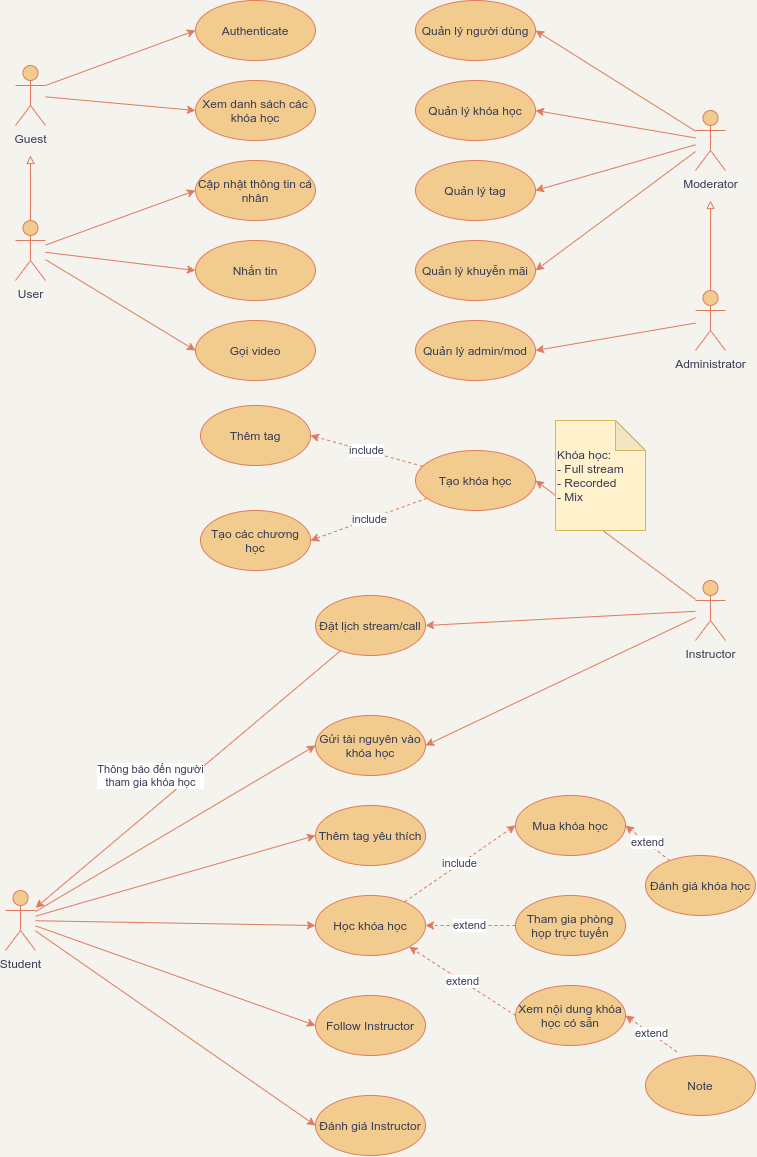

The diagram above was exported from draw.io. Its source (the exported page's mxGraphModel, read from the mxfile embedded in the PNG):
<mxGraphModel dx="1240" dy="709" grid="1" gridSize="10" guides="1" tooltips="1" connect="1" arrows="1" fold="1" page="1" pageScale="1" pageWidth="827" pageHeight="1169" background="#F4F3ED" math="0" shadow="0">
  <root>
    <mxCell id="0" />
    <mxCell id="1" parent="0" />
    <mxCell id="IZT8jsWd7h7Ih6-XtFO0-38" style="rounded=1;sketch=0;orthogonalLoop=1;jettySize=auto;html=1;entryX=1;entryY=0.5;entryDx=0;entryDy=0;strokeColor=#E07A5F;fillColor=#F2CC8F;fontColor=#393C56;" parent="1" source="IZT8jsWd7h7Ih6-XtFO0-1" target="IZT8jsWd7h7Ih6-XtFO0-17" edge="1">
      <mxGeometry relative="1" as="geometry" />
    </mxCell>
    <mxCell id="IZT8jsWd7h7Ih6-XtFO0-52" style="edgeStyle=none;rounded=1;sketch=0;orthogonalLoop=1;jettySize=auto;html=1;entryX=1;entryY=0.5;entryDx=0;entryDy=0;strokeColor=#E07A5F;fillColor=#F2CC8F;fontColor=#393C56;" parent="1" source="IZT8jsWd7h7Ih6-XtFO0-1" target="IZT8jsWd7h7Ih6-XtFO0-46" edge="1">
      <mxGeometry relative="1" as="geometry" />
    </mxCell>
    <mxCell id="IZT8jsWd7h7Ih6-XtFO0-55" style="edgeStyle=none;rounded=1;sketch=0;orthogonalLoop=1;jettySize=auto;html=1;entryX=1;entryY=0.5;entryDx=0;entryDy=0;strokeColor=#E07A5F;fillColor=#F2CC8F;fontColor=#393C56;" parent="1" source="IZT8jsWd7h7Ih6-XtFO0-1" target="IZT8jsWd7h7Ih6-XtFO0-54" edge="1">
      <mxGeometry relative="1" as="geometry" />
    </mxCell>
    <mxCell id="IZT8jsWd7h7Ih6-XtFO0-1" value="Instructor" style="shape=umlActor;verticalLabelPosition=bottom;verticalAlign=top;html=1;outlineConnect=0;fillColor=#F2CC8F;strokeColor=#E07A5F;fontColor=#393C56;" parent="1" vertex="1">
      <mxGeometry x="725" y="585" width="30" height="60" as="geometry" />
    </mxCell>
    <mxCell id="IZT8jsWd7h7Ih6-XtFO0-56" style="edgeStyle=none;rounded=1;sketch=0;orthogonalLoop=1;jettySize=auto;html=1;entryX=0;entryY=0.5;entryDx=0;entryDy=0;strokeColor=#E07A5F;fillColor=#F2CC8F;fontColor=#393C56;" parent="1" source="IZT8jsWd7h7Ih6-XtFO0-2" target="IZT8jsWd7h7Ih6-XtFO0-54" edge="1">
      <mxGeometry relative="1" as="geometry" />
    </mxCell>
    <mxCell id="IZT8jsWd7h7Ih6-XtFO0-59" style="edgeStyle=none;rounded=1;sketch=0;orthogonalLoop=1;jettySize=auto;html=1;entryX=0;entryY=0.5;entryDx=0;entryDy=0;strokeColor=#E07A5F;fillColor=#F2CC8F;fontColor=#393C56;" parent="1" source="IZT8jsWd7h7Ih6-XtFO0-2" target="IZT8jsWd7h7Ih6-XtFO0-68" edge="1">
      <mxGeometry relative="1" as="geometry" />
    </mxCell>
    <mxCell id="IZT8jsWd7h7Ih6-XtFO0-63" style="edgeStyle=none;rounded=1;sketch=0;orthogonalLoop=1;jettySize=auto;html=1;entryX=0;entryY=0.5;entryDx=0;entryDy=0;strokeColor=#E07A5F;fillColor=#F2CC8F;fontColor=#393C56;" parent="1" source="IZT8jsWd7h7Ih6-XtFO0-2" target="IZT8jsWd7h7Ih6-XtFO0-62" edge="1">
      <mxGeometry relative="1" as="geometry" />
    </mxCell>
    <mxCell id="IZT8jsWd7h7Ih6-XtFO0-65" style="edgeStyle=none;rounded=1;sketch=0;orthogonalLoop=1;jettySize=auto;html=1;entryX=0;entryY=0.5;entryDx=0;entryDy=0;strokeColor=#E07A5F;fillColor=#F2CC8F;fontColor=#393C56;" parent="1" source="IZT8jsWd7h7Ih6-XtFO0-2" target="IZT8jsWd7h7Ih6-XtFO0-64" edge="1">
      <mxGeometry relative="1" as="geometry" />
    </mxCell>
    <mxCell id="IZT8jsWd7h7Ih6-XtFO0-67" style="edgeStyle=none;rounded=1;sketch=0;orthogonalLoop=1;jettySize=auto;html=1;entryX=0;entryY=0.5;entryDx=0;entryDy=0;strokeColor=#E07A5F;fillColor=#F2CC8F;fontColor=#393C56;" parent="1" source="IZT8jsWd7h7Ih6-XtFO0-2" target="IZT8jsWd7h7Ih6-XtFO0-66" edge="1">
      <mxGeometry relative="1" as="geometry" />
    </mxCell>
    <mxCell id="IZT8jsWd7h7Ih6-XtFO0-2" value="Student" style="shape=umlActor;verticalLabelPosition=bottom;verticalAlign=top;html=1;outlineConnect=0;fillColor=#F2CC8F;strokeColor=#E07A5F;fontColor=#393C56;" parent="1" vertex="1">
      <mxGeometry x="35" y="895" width="30" height="60" as="geometry" />
    </mxCell>
    <mxCell id="IZT8jsWd7h7Ih6-XtFO0-3" value="Authenticate" style="ellipse;whiteSpace=wrap;html=1;fillColor=#F2CC8F;strokeColor=#E07A5F;fontColor=#393C56;" parent="1" vertex="1">
      <mxGeometry x="225" y="5" width="120" height="60" as="geometry" />
    </mxCell>
    <mxCell id="IZT8jsWd7h7Ih6-XtFO0-5" style="orthogonalLoop=1;jettySize=auto;html=1;entryX=0;entryY=0.5;entryDx=0;entryDy=0;strokeColor=#E07A5F;fontColor=#393C56;labelBackgroundColor=#F4F1DE;exitX=1;exitY=0.3333333333333333;exitDx=0;exitDy=0;exitPerimeter=0;" parent="1" source="arFLph5ePu7GaWXkt11v-1" target="IZT8jsWd7h7Ih6-XtFO0-3" edge="1">
      <mxGeometry relative="1" as="geometry" />
    </mxCell>
    <mxCell id="IZT8jsWd7h7Ih6-XtFO0-7" style="edgeStyle=none;orthogonalLoop=1;jettySize=auto;html=1;entryX=0;entryY=0.5;entryDx=0;entryDy=0;strokeColor=#E07A5F;fontColor=#393C56;labelBackgroundColor=#F4F1DE;" parent="1" source="arFLph5ePu7GaWXkt11v-1" target="IZT8jsWd7h7Ih6-XtFO0-6" edge="1">
      <mxGeometry relative="1" as="geometry">
        <mxPoint x="255" y="145" as="targetPoint" />
      </mxGeometry>
    </mxCell>
    <mxCell id="IZT8jsWd7h7Ih6-XtFO0-9" style="edgeStyle=none;orthogonalLoop=1;jettySize=auto;html=1;entryX=0;entryY=0.5;entryDx=0;entryDy=0;strokeColor=#E07A5F;fontColor=#393C56;labelBackgroundColor=#F4F1DE;" parent="1" source="IZT8jsWd7h7Ih6-XtFO0-4" target="IZT8jsWd7h7Ih6-XtFO0-8" edge="1">
      <mxGeometry relative="1" as="geometry" />
    </mxCell>
    <mxCell id="IZT8jsWd7h7Ih6-XtFO0-12" style="edgeStyle=none;orthogonalLoop=1;jettySize=auto;html=1;entryX=0;entryY=0.5;entryDx=0;entryDy=0;strokeColor=#E07A5F;fontColor=#393C56;labelBackgroundColor=#F4F1DE;" parent="1" source="IZT8jsWd7h7Ih6-XtFO0-4" target="IZT8jsWd7h7Ih6-XtFO0-11" edge="1">
      <mxGeometry relative="1" as="geometry" />
    </mxCell>
    <mxCell id="IZT8jsWd7h7Ih6-XtFO0-14" style="edgeStyle=none;orthogonalLoop=1;jettySize=auto;html=1;entryX=0;entryY=0.5;entryDx=0;entryDy=0;strokeColor=#E07A5F;fontColor=#393C56;labelBackgroundColor=#F4F1DE;" parent="1" source="IZT8jsWd7h7Ih6-XtFO0-4" target="IZT8jsWd7h7Ih6-XtFO0-13" edge="1">
      <mxGeometry relative="1" as="geometry" />
    </mxCell>
    <mxCell id="IZT8jsWd7h7Ih6-XtFO0-4" value="User" style="shape=umlActor;verticalLabelPosition=bottom;verticalAlign=top;html=1;outlineConnect=0;fillColor=#F2CC8F;strokeColor=#E07A5F;fontColor=#393C56;" parent="1" vertex="1">
      <mxGeometry x="45" y="225" width="30" height="60" as="geometry" />
    </mxCell>
    <mxCell id="IZT8jsWd7h7Ih6-XtFO0-6" value="Xem danh sách các khóa học" style="ellipse;whiteSpace=wrap;html=1;fillColor=#F2CC8F;strokeColor=#E07A5F;fontColor=#393C56;" parent="1" vertex="1">
      <mxGeometry x="225" y="85" width="120" height="60" as="geometry" />
    </mxCell>
    <mxCell id="IZT8jsWd7h7Ih6-XtFO0-8" value="Cập nhật thông tin cá nhân" style="ellipse;whiteSpace=wrap;html=1;fillColor=#F2CC8F;strokeColor=#E07A5F;fontColor=#393C56;" parent="1" vertex="1">
      <mxGeometry x="225" y="165" width="120" height="60" as="geometry" />
    </mxCell>
    <mxCell id="IZT8jsWd7h7Ih6-XtFO0-11" value="Nhắn tin" style="ellipse;whiteSpace=wrap;html=1;fillColor=#F2CC8F;strokeColor=#E07A5F;fontColor=#393C56;" parent="1" vertex="1">
      <mxGeometry x="225" y="245" width="120" height="60" as="geometry" />
    </mxCell>
    <mxCell id="IZT8jsWd7h7Ih6-XtFO0-13" value="Gọi video" style="ellipse;whiteSpace=wrap;html=1;fillColor=#F2CC8F;strokeColor=#E07A5F;fontColor=#393C56;" parent="1" vertex="1">
      <mxGeometry x="225" y="325" width="120" height="60" as="geometry" />
    </mxCell>
    <mxCell id="IZT8jsWd7h7Ih6-XtFO0-47" value="include" style="edgeStyle=none;rounded=1;sketch=0;orthogonalLoop=1;jettySize=auto;html=1;entryX=1;entryY=0.5;entryDx=0;entryDy=0;strokeColor=#E07A5F;fillColor=#F2CC8F;fontColor=#393C56;dashed=1;" parent="1" source="IZT8jsWd7h7Ih6-XtFO0-17" target="IZT8jsWd7h7Ih6-XtFO0-40" edge="1">
      <mxGeometry relative="1" as="geometry" />
    </mxCell>
    <mxCell id="IZT8jsWd7h7Ih6-XtFO0-74" value="include" style="edgeStyle=none;rounded=1;sketch=0;orthogonalLoop=1;jettySize=auto;html=1;entryX=1;entryY=0.5;entryDx=0;entryDy=0;dashed=1;strokeColor=#E07A5F;fillColor=#F2CC8F;fontColor=#393C56;" parent="1" source="IZT8jsWd7h7Ih6-XtFO0-17" target="IZT8jsWd7h7Ih6-XtFO0-73" edge="1">
      <mxGeometry relative="1" as="geometry" />
    </mxCell>
    <mxCell id="IZT8jsWd7h7Ih6-XtFO0-17" value="Tạo khóa học" style="ellipse;whiteSpace=wrap;html=1;fillColor=#F2CC8F;strokeColor=#E07A5F;fontColor=#393C56;" parent="1" vertex="1">
      <mxGeometry x="445" y="455" width="120" height="60" as="geometry" />
    </mxCell>
    <mxCell id="IZT8jsWd7h7Ih6-XtFO0-19" value="Quản lý người dùng" style="ellipse;whiteSpace=wrap;html=1;fillColor=#F2CC8F;strokeColor=#E07A5F;fontColor=#393C56;" parent="1" vertex="1">
      <mxGeometry x="445" y="5" width="120" height="60" as="geometry" />
    </mxCell>
    <mxCell id="IZT8jsWd7h7Ih6-XtFO0-20" style="orthogonalLoop=1;jettySize=auto;html=1;entryX=1;entryY=0.5;entryDx=0;entryDy=0;strokeColor=#E07A5F;fontColor=#393C56;labelBackgroundColor=#F4F1DE;" parent="1" source="IZT8jsWd7h7Ih6-XtFO0-25" target="IZT8jsWd7h7Ih6-XtFO0-19" edge="1">
      <mxGeometry relative="1" as="geometry" />
    </mxCell>
    <mxCell id="IZT8jsWd7h7Ih6-XtFO0-21" style="edgeStyle=none;orthogonalLoop=1;jettySize=auto;html=1;entryX=1;entryY=0.5;entryDx=0;entryDy=0;strokeColor=#E07A5F;fontColor=#393C56;labelBackgroundColor=#F4F1DE;" parent="1" source="IZT8jsWd7h7Ih6-XtFO0-25" target="IZT8jsWd7h7Ih6-XtFO0-26" edge="1">
      <mxGeometry relative="1" as="geometry">
        <mxPoint x="405" y="165" as="targetPoint" />
      </mxGeometry>
    </mxCell>
    <mxCell id="IZT8jsWd7h7Ih6-XtFO0-22" style="edgeStyle=none;orthogonalLoop=1;jettySize=auto;html=1;entryX=1;entryY=0.5;entryDx=0;entryDy=0;strokeColor=#E07A5F;fontColor=#393C56;labelBackgroundColor=#F4F1DE;" parent="1" source="IZT8jsWd7h7Ih6-XtFO0-25" target="IZT8jsWd7h7Ih6-XtFO0-27" edge="1">
      <mxGeometry relative="1" as="geometry" />
    </mxCell>
    <mxCell id="IZT8jsWd7h7Ih6-XtFO0-23" style="edgeStyle=none;orthogonalLoop=1;jettySize=auto;html=1;entryX=1;entryY=0.5;entryDx=0;entryDy=0;strokeColor=#E07A5F;fontColor=#393C56;labelBackgroundColor=#F4F1DE;" parent="1" source="IZT8jsWd7h7Ih6-XtFO0-25" target="IZT8jsWd7h7Ih6-XtFO0-28" edge="1">
      <mxGeometry relative="1" as="geometry" />
    </mxCell>
    <mxCell id="IZT8jsWd7h7Ih6-XtFO0-25" value="Moderator" style="shape=umlActor;verticalLabelPosition=bottom;verticalAlign=top;html=1;outlineConnect=0;fillColor=#F2CC8F;strokeColor=#E07A5F;fontColor=#393C56;" parent="1" vertex="1">
      <mxGeometry x="725" y="115" width="30" height="60" as="geometry" />
    </mxCell>
    <mxCell id="IZT8jsWd7h7Ih6-XtFO0-26" value="Quản lý khóa học" style="ellipse;whiteSpace=wrap;html=1;fillColor=#F2CC8F;strokeColor=#E07A5F;fontColor=#393C56;" parent="1" vertex="1">
      <mxGeometry x="445" y="85" width="120" height="60" as="geometry" />
    </mxCell>
    <mxCell id="IZT8jsWd7h7Ih6-XtFO0-27" value="Quản lý tag" style="ellipse;whiteSpace=wrap;html=1;fillColor=#F2CC8F;strokeColor=#E07A5F;fontColor=#393C56;" parent="1" vertex="1">
      <mxGeometry x="445" y="165" width="120" height="60" as="geometry" />
    </mxCell>
    <mxCell id="IZT8jsWd7h7Ih6-XtFO0-28" value="Quản lý khuyễn mãi" style="ellipse;whiteSpace=wrap;html=1;fillColor=#F2CC8F;strokeColor=#E07A5F;fontColor=#393C56;" parent="1" vertex="1">
      <mxGeometry x="445" y="245" width="120" height="60" as="geometry" />
    </mxCell>
    <mxCell id="IZT8jsWd7h7Ih6-XtFO0-33" style="edgeStyle=none;orthogonalLoop=1;jettySize=auto;html=1;endArrow=block;endFill=0;strokeColor=#E07A5F;fontColor=#393C56;labelBackgroundColor=#F4F1DE;" parent="1" source="IZT8jsWd7h7Ih6-XtFO0-30" edge="1">
      <mxGeometry relative="1" as="geometry">
        <mxPoint x="740" y="205" as="targetPoint" />
      </mxGeometry>
    </mxCell>
    <mxCell id="IZT8jsWd7h7Ih6-XtFO0-37" style="edgeStyle=none;orthogonalLoop=1;jettySize=auto;html=1;entryX=1;entryY=0.5;entryDx=0;entryDy=0;endArrow=classic;endFill=1;strokeColor=#E07A5F;fontColor=#393C56;labelBackgroundColor=#F4F1DE;" parent="1" source="IZT8jsWd7h7Ih6-XtFO0-30" target="IZT8jsWd7h7Ih6-XtFO0-35" edge="1">
      <mxGeometry relative="1" as="geometry" />
    </mxCell>
    <mxCell id="IZT8jsWd7h7Ih6-XtFO0-30" value="Administrator" style="shape=umlActor;verticalLabelPosition=bottom;verticalAlign=top;html=1;outlineConnect=0;fillColor=#F2CC8F;strokeColor=#E07A5F;fontColor=#393C56;" parent="1" vertex="1">
      <mxGeometry x="725" y="295" width="30" height="60" as="geometry" />
    </mxCell>
    <mxCell id="IZT8jsWd7h7Ih6-XtFO0-35" value="Quản lý admin/mod" style="ellipse;whiteSpace=wrap;html=1;fillColor=#F2CC8F;strokeColor=#E07A5F;fontColor=#393C56;" parent="1" vertex="1">
      <mxGeometry x="445" y="325" width="120" height="60" as="geometry" />
    </mxCell>
    <mxCell id="IZT8jsWd7h7Ih6-XtFO0-40" value="Tạo các chương học" style="ellipse;whiteSpace=wrap;html=1;rounded=0;sketch=0;strokeColor=#E07A5F;fillColor=#F2CC8F;fontColor=#393C56;" parent="1" vertex="1">
      <mxGeometry x="230" y="515" width="110" height="60" as="geometry" />
    </mxCell>
    <mxCell id="IZT8jsWd7h7Ih6-XtFO0-53" value="Thông báo đến người&lt;br&gt;tham gia khóa học" style="edgeStyle=none;rounded=1;sketch=0;orthogonalLoop=1;jettySize=auto;html=1;strokeColor=#E07A5F;fillColor=#F2CC8F;fontColor=#393C56;" parent="1" source="IZT8jsWd7h7Ih6-XtFO0-46" target="IZT8jsWd7h7Ih6-XtFO0-2" edge="1">
      <mxGeometry x="0.1317" y="-27" relative="1" as="geometry">
        <mxPoint as="offset" />
      </mxGeometry>
    </mxCell>
    <mxCell id="IZT8jsWd7h7Ih6-XtFO0-46" value="Đặt lịch stream/call" style="ellipse;whiteSpace=wrap;html=1;rounded=0;sketch=0;strokeColor=#E07A5F;fillColor=#F2CC8F;fontColor=#393C56;" parent="1" vertex="1">
      <mxGeometry x="345" y="600" width="110" height="60" as="geometry" />
    </mxCell>
    <mxCell id="IZT8jsWd7h7Ih6-XtFO0-54" value="Gửi tài nguyên vào khóa học" style="ellipse;whiteSpace=wrap;html=1;rounded=0;sketch=0;strokeColor=#E07A5F;fillColor=#F2CC8F;fontColor=#393C56;" parent="1" vertex="1">
      <mxGeometry x="345" y="720" width="110" height="60" as="geometry" />
    </mxCell>
    <mxCell id="IZT8jsWd7h7Ih6-XtFO0-57" value="Mua khóa học" style="ellipse;whiteSpace=wrap;html=1;rounded=0;sketch=0;strokeColor=#E07A5F;fillColor=#F2CC8F;fontColor=#393C56;" parent="1" vertex="1">
      <mxGeometry x="545" y="800" width="110" height="60" as="geometry" />
    </mxCell>
    <mxCell id="IZT8jsWd7h7Ih6-XtFO0-61" value="extend" style="edgeStyle=none;rounded=1;sketch=0;orthogonalLoop=1;jettySize=auto;html=1;entryX=1;entryY=0.5;entryDx=0;entryDy=0;strokeColor=#E07A5F;fillColor=#F2CC8F;fontColor=#393C56;dashed=1;" parent="1" source="IZT8jsWd7h7Ih6-XtFO0-60" target="IZT8jsWd7h7Ih6-XtFO0-57" edge="1">
      <mxGeometry relative="1" as="geometry" />
    </mxCell>
    <mxCell id="IZT8jsWd7h7Ih6-XtFO0-60" value="Đánh giá khóa học" style="ellipse;whiteSpace=wrap;html=1;rounded=0;sketch=0;strokeColor=#E07A5F;fillColor=#F2CC8F;fontColor=#393C56;" parent="1" vertex="1">
      <mxGeometry x="675" y="860" width="110" height="60" as="geometry" />
    </mxCell>
    <mxCell id="IZT8jsWd7h7Ih6-XtFO0-62" value="Đánh giá Instructor" style="ellipse;whiteSpace=wrap;html=1;rounded=0;sketch=0;strokeColor=#E07A5F;fillColor=#F2CC8F;fontColor=#393C56;" parent="1" vertex="1">
      <mxGeometry x="345" y="1100" width="110" height="60" as="geometry" />
    </mxCell>
    <mxCell id="IZT8jsWd7h7Ih6-XtFO0-64" value="Follow Instructor" style="ellipse;whiteSpace=wrap;html=1;rounded=0;sketch=0;strokeColor=#E07A5F;fillColor=#F2CC8F;fontColor=#393C56;" parent="1" vertex="1">
      <mxGeometry x="345" y="1000" width="110" height="60" as="geometry" />
    </mxCell>
    <mxCell id="IZT8jsWd7h7Ih6-XtFO0-66" value="Thêm tag yêu thích" style="ellipse;whiteSpace=wrap;html=1;rounded=0;sketch=0;strokeColor=#E07A5F;fillColor=#F2CC8F;fontColor=#393C56;" parent="1" vertex="1">
      <mxGeometry x="345" y="810" width="110" height="60" as="geometry" />
    </mxCell>
    <mxCell id="IZT8jsWd7h7Ih6-XtFO0-69" value="include" style="edgeStyle=none;rounded=1;sketch=0;orthogonalLoop=1;jettySize=auto;html=1;entryX=0;entryY=0.5;entryDx=0;entryDy=0;strokeColor=#E07A5F;fillColor=#F2CC8F;fontColor=#393C56;dashed=1;" parent="1" source="IZT8jsWd7h7Ih6-XtFO0-68" target="IZT8jsWd7h7Ih6-XtFO0-57" edge="1">
      <mxGeometry relative="1" as="geometry" />
    </mxCell>
    <mxCell id="IZT8jsWd7h7Ih6-XtFO0-68" value="Học khóa học" style="ellipse;whiteSpace=wrap;html=1;rounded=0;sketch=0;strokeColor=#E07A5F;fillColor=#F2CC8F;fontColor=#393C56;" parent="1" vertex="1">
      <mxGeometry x="345" y="900" width="110" height="60" as="geometry" />
    </mxCell>
    <mxCell id="IZT8jsWd7h7Ih6-XtFO0-70" value="Khóa học:&lt;br&gt;- Full stream&lt;br&gt;- Recorded&lt;br&gt;- Mix" style="shape=note;whiteSpace=wrap;html=1;backgroundOutline=1;darkOpacity=0.05;rounded=0;sketch=0;strokeColor=#d6b656;fillColor=#fff2cc;align=left;fontColor=#393C56;" parent="1" vertex="1">
      <mxGeometry x="585" y="425" width="90" height="110" as="geometry" />
    </mxCell>
    <mxCell id="IZT8jsWd7h7Ih6-XtFO0-72" value="extend" style="edgeStyle=none;rounded=1;sketch=0;orthogonalLoop=1;jettySize=auto;html=1;entryX=1;entryY=0.5;entryDx=0;entryDy=0;dashed=1;strokeColor=#E07A5F;fillColor=#F2CC8F;fontColor=#393C56;" parent="1" source="IZT8jsWd7h7Ih6-XtFO0-71" target="IZT8jsWd7h7Ih6-XtFO0-68" edge="1">
      <mxGeometry relative="1" as="geometry" />
    </mxCell>
    <mxCell id="IZT8jsWd7h7Ih6-XtFO0-71" value="Tham gia phòng họp trực tuyến" style="ellipse;whiteSpace=wrap;html=1;rounded=0;sketch=0;strokeColor=#E07A5F;fillColor=#F2CC8F;fontColor=#393C56;" parent="1" vertex="1">
      <mxGeometry x="545" y="900" width="110" height="60" as="geometry" />
    </mxCell>
    <mxCell id="IZT8jsWd7h7Ih6-XtFO0-73" value="Thêm tag" style="ellipse;whiteSpace=wrap;html=1;rounded=0;sketch=0;strokeColor=#E07A5F;fillColor=#F2CC8F;fontColor=#393C56;" parent="1" vertex="1">
      <mxGeometry x="230" y="410" width="110" height="60" as="geometry" />
    </mxCell>
    <mxCell id="dZKI4s27ZK44j0xTkER0-1" value="Xem nội dung khóa học có sẵn" style="ellipse;whiteSpace=wrap;html=1;rounded=0;sketch=0;strokeColor=#E07A5F;fillColor=#F2CC8F;fontColor=#393C56;" parent="1" vertex="1">
      <mxGeometry x="545" y="990" width="110" height="60" as="geometry" />
    </mxCell>
    <mxCell id="dZKI4s27ZK44j0xTkER0-3" value="extend" style="edgeStyle=none;rounded=1;sketch=0;orthogonalLoop=1;jettySize=auto;html=1;entryX=1;entryY=1;entryDx=0;entryDy=0;dashed=1;strokeColor=#E07A5F;fillColor=#F2CC8F;fontColor=#393C56;exitX=0;exitY=0.5;exitDx=0;exitDy=0;" parent="1" source="dZKI4s27ZK44j0xTkER0-1" target="IZT8jsWd7h7Ih6-XtFO0-68" edge="1">
      <mxGeometry relative="1" as="geometry">
        <mxPoint x="555" y="940" as="sourcePoint" />
        <mxPoint x="465" y="940" as="targetPoint" />
      </mxGeometry>
    </mxCell>
    <mxCell id="dZKI4s27ZK44j0xTkER0-4" value="Note" style="ellipse;whiteSpace=wrap;html=1;rounded=0;sketch=0;strokeColor=#E07A5F;fillColor=#F2CC8F;fontColor=#393C56;" parent="1" vertex="1">
      <mxGeometry x="675" y="1060" width="110" height="60" as="geometry" />
    </mxCell>
    <mxCell id="dZKI4s27ZK44j0xTkER0-6" value="extend" style="edgeStyle=none;rounded=1;sketch=0;orthogonalLoop=1;jettySize=auto;html=1;entryX=1;entryY=0.5;entryDx=0;entryDy=0;dashed=1;strokeColor=#E07A5F;fillColor=#F2CC8F;fontColor=#393C56;" parent="1" target="dZKI4s27ZK44j0xTkER0-1" edge="1">
      <mxGeometry relative="1" as="geometry">
        <mxPoint x="706.370387440837" y="1056.2614499582378" as="sourcePoint" />
        <mxPoint x="546.940872965256" y="1040.003203435594" as="targetPoint" />
      </mxGeometry>
    </mxCell>
    <mxCell id="arFLph5ePu7GaWXkt11v-1" value="Guest" style="shape=umlActor;verticalLabelPosition=bottom;verticalAlign=top;html=1;outlineConnect=0;fillColor=#F2CC8F;strokeColor=#E07A5F;fontColor=#393C56;" parent="1" vertex="1">
      <mxGeometry x="45" y="70" width="30" height="60" as="geometry" />
    </mxCell>
    <mxCell id="arFLph5ePu7GaWXkt11v-3" style="orthogonalLoop=1;jettySize=auto;html=1;strokeColor=#E07A5F;fontColor=#393C56;labelBackgroundColor=#F4F1DE;exitX=0.5;exitY=0;exitDx=0;exitDy=0;exitPerimeter=0;endArrow=block;endFill=0;" parent="1" source="IZT8jsWd7h7Ih6-XtFO0-4" edge="1">
      <mxGeometry relative="1" as="geometry">
        <mxPoint x="85" y="244.9999999999999" as="sourcePoint" />
        <mxPoint x="60" y="160" as="targetPoint" />
      </mxGeometry>
    </mxCell>
  </root>
</mxGraphModel>